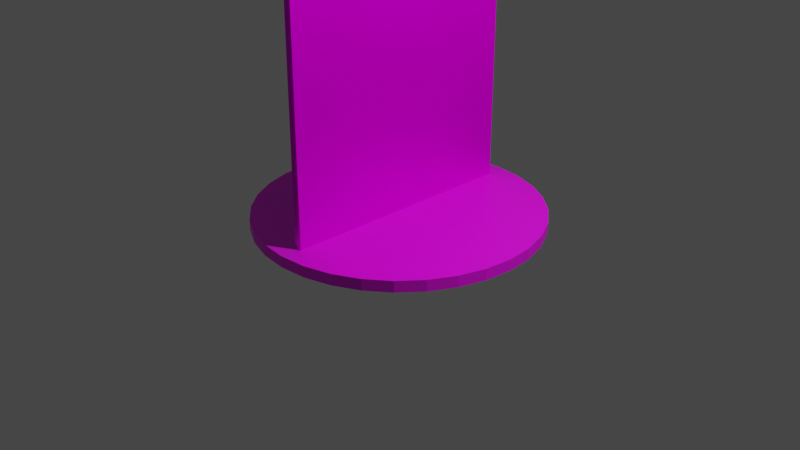 # Source: MageModel.blend  (saved by Blender 2.90.8; exported with 4.5.12 LTS)
import bpy
from mathutils import Matrix  # noqa: F401  (used for matrix-valued properties, if any)

bpy.ops.wm.read_factory_settings(use_empty=True)
scene = bpy.context.scene
scene.name = 'Scene'

# ---- collections
col_collection = bpy.data.collections.new('Collection'); scene.collection.children.link(col_collection)

# ---- images (referenced by path relative to the original .blend; pixels are not part of the script)
import os
ASSET_DIR = os.environ.get("B2B_ASSET_DIR", "")  # directory of the original .blend (textures are referenced by path, not embedded)
HERE = os.path.dirname(os.path.abspath(__file__))  # packed textures are extracted next to this script under _unpacked/

def load_image(name, relpath, width, height, colorspace="sRGB"):
    """Load a texture the original file referenced (path relative to the .blend, or extracted next to this script)."""
    p = next((c for c in (os.path.join(HERE, relpath), os.path.join(ASSET_DIR, relpath)) if relpath and os.path.exists(c)), "")
    if p:
        img = bpy.data.images.load(p, check_existing=True)
        img.name = name
    else:  # same state as the original file: an image datablock whose file is absent (Cycles renders it pink)
        img = bpy.data.images.new(name, width, height)
        img.source = "FILE"
        img.filepath = "//" + (relpath or name)
    img.colorspace_settings.name = colorspace
    return img
img_base_texture_png = load_image('base texture.png', 'base texture.png', 1024, 1024, 'sRGB')
img_magebrute_sketch_png = load_image('magebrute_sketch.png', 'magebrute_sketch.png', 1024, 1024, 'sRGB')

# ---- materials (node trees are filled in below, after node groups)
mat_material_001 = bpy.data.materials.new('Material.001')
mat_material_001.use_transparent_shadow = False
mat_material_002 = bpy.data.materials.new('Material.002')
mat_material_002.use_transparent_shadow = False

# ---- material node trees
mat_material_001.use_nodes = True; mat_material_001.node_tree.nodes.clear()
_N = mat_material_001.node_tree.nodes; _L = mat_material_001.node_tree.links
n0 = _N.new('ShaderNodeBsdfPrincipled'); n0.name = 'Principled BSDF'; n0.location = (10, 300)
n0.distribution = 'GGX'
n0.subsurface_method = 'BURLEY'
n0.inputs[3].default_value = 1.45
n0.inputs[27].default_value = (0.0, 0.0, 0.0, 1.0)
n0.inputs[28].default_value = 1.0
n1 = _N.new('ShaderNodeOutputMaterial'); n1.name = 'Material Output'; n1.location = (300, 300)
n2 = _N.new('ShaderNodeTexImage'); n2.name = 'Image Texture'; n2.location = (-280, 280)
n2.image = img_base_texture_png
n2.extension = 'EXTEND'
_L.new(n0.outputs[0], n1.inputs[0])
_L.new(n2.outputs[0], n0.inputs[0])
n1.is_active_output = True
mat_material_002.use_nodes = True; mat_material_002.node_tree.nodes.clear()
_N = mat_material_002.node_tree.nodes; _L = mat_material_002.node_tree.links
n0 = _N.new('ShaderNodeBsdfPrincipled'); n0.name = 'Principled BSDF'; n0.location = (10, 300)
n0.distribution = 'GGX'
n0.subsurface_method = 'BURLEY'
n0.inputs[1].default_value = 0.4113
n0.inputs[3].default_value = 1.45
n0.inputs[13].default_value = 0.0
n0.inputs[27].default_value = (0.0, 0.0, 0.0, 1.0)
n0.inputs[28].default_value = 1.0
n1 = _N.new('ShaderNodeOutputMaterial'); n1.name = 'Material Output'; n1.location = (300, 300)
n2 = _N.new('ShaderNodeTexImage'); n2.name = 'Image Texture'; n2.location = (-280, 280)
n2.image = img_magebrute_sketch_png
_L.new(n0.outputs[0], n1.inputs[0])
_L.new(n2.outputs[0], n0.inputs[0])
n1.is_active_output = True

# ---- world
world_world = bpy.data.worlds.new('World'); scene.world = world_world
world_world.use_nodes = True; world_world.node_tree.nodes.clear()
_N = world_world.node_tree.nodes; _L = world_world.node_tree.links
n0 = _N.new('ShaderNodeOutputWorld'); n0.name = 'World Output'; n0.location = (300, 300)
n1 = _N.new('ShaderNodeBackground'); n1.name = 'Background'; n1.location = (10, 300)
n1.inputs[0].default_value = (0.05088, 0.05088, 0.05088, 1.0)
_L.new(n1.outputs[0], n0.inputs[0])
n0.is_active_output = True
world_world.color = (0.05088, 0.05088, 0.05088)
world_world.use_sun_shadow = False
world_world.sun_shadow_jitter_overblur = 0.0

# ---- cameras
cam_camera = bpy.data.cameras.new('Camera')
cam_camera.clip_end = 100.0
cam_camera.ortho_scale = 7.314

# ---- lights
light_light = bpy.data.lights.new('Light', 'POINT')
light_light.transmission_factor = 0.0
light_light.energy = 1000.0
light_light.shadow_soft_size = 0.1
light_light.shadow_maximum_resolution = 0.006
light_light.use_absolute_resolution = True

# ---- meshes
me_cylinder = bpy.data.meshes.new('Cylinder')
me_cylinder.from_pydata([(0.0, 1.0, -1.0), (0.0, 1.0, 1.0), (0.1951, 0.9808, -1.0), (0.1951, 0.9808, 1.0), (0.3827, 0.9239, -1.0), (0.3827, 0.9239, 1.0), (0.5556, 0.8315, -1.0), (0.5556, 0.8315, 1.0), (0.7071, 0.7071, -1.0), (0.7071, 0.7071, 1.0), (0.8315, 0.5556, -1.0), (0.8315, 0.5556, 1.0), (0.9239, 0.3827, -1.0), (0.9239, 0.3827, 1.0), (0.9808, 0.1951, -1.0), (0.9808, 0.1951, 1.0), (1.0, 7.55e-08, -1.0), (1.0, 7.55e-08, 1.0), (0.9808, -0.1951, -1.0), (0.9808, -0.1951, 1.0), (0.9239, -0.3827, -1.0), (0.9239, -0.3827, 1.0), (0.8315, -0.5556, -1.0), (0.8315, -0.5556, 1.0), (0.7071, -0.7071, -1.0), (0.7071, -0.7071, 1.0), (0.5556, -0.8315, -1.0), (0.5556, -0.8315, 1.0), (0.3827, -0.9239, -1.0), (0.3827, -0.9239, 1.0), (0.1951, -0.9808, -1.0), (0.1951, -0.9808, 1.0), (-3.258e-07, -1.0, -1.0), (-3.258e-07, -1.0, 1.0), (-0.1951, -0.9808, -1.0), (-0.1951, -0.9808, 1.0), (-0.3827, -0.9239, -1.0), (-0.3827, -0.9239, 1.0), (-0.5556, -0.8315, -1.0), (-0.5556, -0.8315, 1.0), (-0.7071, -0.7071, -1.0), (-0.7071, -0.7071, 1.0), (-0.8315, -0.5556, -1.0), (-0.8315, -0.5556, 1.0), (-0.9239, -0.3827, -1.0), (-0.9239, -0.3827, 1.0), (-0.9808, -0.1951, -1.0), (-0.9808, -0.1951, 1.0), (-1.0, 9.656e-07, -1.0), (-1.0, 9.656e-07, 1.0), (-0.9808, 0.1951, -1.0), (-0.9808, 0.1951, 1.0), (-0.9239, 0.3827, -1.0), (-0.9239, 0.3827, 1.0), (-0.8315, 0.5556, -1.0), (-0.8315, 0.5556, 1.0), (-0.7071, 0.7071, -1.0), (-0.7071, 0.7071, 1.0), (-0.5556, 0.8315, -1.0), (-0.5556, 0.8315, 1.0), (-0.3827, 0.9239, -1.0), (-0.3827, 0.9239, 1.0), (-0.1951, 0.9808, -1.0), (-0.1951, 0.9808, 1.0)], [], [(0, 1, 3, 2), (2, 3, 5, 4), (4, 5, 7, 6), (6, 7, 9, 8), (8, 9, 11, 10), (10, 11, 13, 12), (12, 13, 15, 14), (14, 15, 17, 16), (16, 17, 19, 18), (18, 19, 21, 20), (20, 21, 23, 22), (22, 23, 25, 24), (24, 25, 27, 26), (26, 27, 29, 28), (28, 29, 31, 30), (30, 31, 33, 32), (32, 33, 35, 34), (34, 35, 37, 36), (36, 37, 39, 38), (38, 39, 41, 40), (40, 41, 43, 42), (42, 43, 45, 44), (44, 45, 47, 46), (46, 47, 49, 48), (48, 49, 51, 50), (50, 51, 53, 52), (52, 53, 55, 54), (54, 55, 57, 56), (56, 57, 59, 58), (58, 59, 61, 60), (3, 1, 63, 61, 59, 57, 55, 53, 51, 49, 47, 45, 43, 41, 39, 37, 35, 33, 31, 29, 27, 25, 23, 21, 19, 17, 15, 13, 11, 9, 7, 5), (60, 61, 63, 62), (62, 63, 1, 0), (0, 2, 4, 6, 8, 10, 12, 14, 16, 18, 20, 22, 24, 26, 28, 30, 32, 34, 36, 38, 40, 42, 44, 46, 48, 50, 52, 54, 56, 58, 60, 62)])
_uv = me_cylinder.uv_layers.new(name='UVMap')
_uv.uv.foreach_set('vector', [1.0, 0.5, 1.0, 1.0, 0.9688, 1.0, 0.9688, 0.5, 0.9688, 0.5, 0.9688, 1.0, 0.9375, 1.0, 0.9375, 0.5, 0.9375, 0.5, 0.9375, 1.0, 0.9062, 1.0, 0.9062, 0.5, 0.9062, 0.5, 0.9062, 1.0, 0.875, 1.0, 0.875, 0.5, 0.875, 0.5, 0.875, 1.0, 0.8438, 1.0, 0.8438, 0.5, 0.8438, 0.5, 0.8438, 1.0, 0.8125, 1.0, 0.8125, 0.5, 0.8125, 0.5, 0.8125, 1.0, 0.7812, 1.0, 0.7812, 0.5, 0.7812, 0.5, 0.7812, 1.0, 0.75, 1.0, 0.75, 0.5, 0.75, 0.5, 0.75, 1.0, 0.7188, 1.0, 0.7188, 0.5, 0.7188, 0.5, 0.7188, 1.0, 0.6875, 1.0, 0.6875, 0.5, 0.6875, 0.5, 0.6875, 1.0, 0.6562, 1.0, 0.6562, 0.5, 0.6562, 0.5, 0.6562, 1.0, 0.625, 1.0, 0.625, 0.5, 0.625, 0.5, 0.625, 1.0, 0.5938, 1.0, 0.5938, 0.5, 0.5938, 0.5, 0.5938, 1.0, 0.5625, 1.0, 0.5625, 0.5, 0.5625, 0.5, 0.5625, 1.0, 0.5312, 1.0, 0.5312, 0.5, 0.5312, 0.5, 0.5312, 1.0, 0.5, 1.0, 0.5, 0.5, 0.5, 0.5, 0.5, 1.0, 0.4688, 1.0, 0.4688, 0.5, 0.4688, 0.5, 0.4688, 1.0, 0.4375, 1.0, 0.4375, 0.5, 0.4375, 0.5, 0.4375, 1.0, 0.4062, 1.0, 0.4062, 0.5, 0.4062, 0.5, 0.4062, 1.0, 0.375, 1.0, 0.375, 0.5, 0.375, 0.5, 0.375, 1.0, 0.3438, 1.0, 0.3438, 0.5, 0.3438, 0.5, 0.3438, 1.0, 0.3125, 1.0, 0.3125, 0.5, 0.3125, 0.5, 0.3125, 1.0, 0.2812, 1.0, 0.2812, 0.5, 0.2812, 0.5, 0.2812, 1.0, 0.25, 1.0, 0.25, 0.5, 0.25, 0.5, 0.25, 1.0, 0.2188, 1.0, 0.2188, 0.5, 0.2188, 0.5, 0.2188, 1.0, 0.1875, 1.0, 0.1875, 0.5, 0.1875, 0.5, 0.1875, 1.0, 0.1562, 1.0, 0.1562, 0.5, 0.1562, 0.5, 0.1562, 1.0, 0.125, 1.0, 0.125, 0.5, 0.125, 0.5, 0.125, 1.0, 0.09375, 1.0, 0.09375, 0.5, 0.09375, 0.5, 0.09375, 1.0, 0.0625, 1.0, 0.0625, 0.5, 0.2968, 0.4854, 0.25, 0.49, 0.2032, 0.4854, 0.1582, 0.4717, 0.1167, 0.4496, 0.08029, 0.4197, 0.05045, 0.3833, 0.02827, 0.3418, 0.01461, 0.2968, 0.01, 0.25, 0.01461, 0.2032, 0.02827, 0.1582, 0.05045, 0.1167, 0.08029, 0.08029, 0.1167, 0.05045, 0.1582, 0.02827, 0.2032, 0.01461, 0.25, 0.01, 0.2968, 0.01461, 0.3418, 0.02827, 0.3833, 0.05045, 0.4197, 0.08029, 0.4496, 0.1167, 0.4717, 0.1582, 0.4854, 0.2032, 0.49, 0.25, 0.4854, 0.2968, 0.4717, 0.3418, 0.4496, 0.3833, 0.4197, 0.4197, 0.3833, 0.4496, 0.3418, 0.4717, 0.0625, 0.5, 0.0625, 1.0, 0.03125, 1.0, 0.03125, 0.5, 0.03125, 0.5, 0.03125, 1.0, 0.0, 1.0, 0.0, 0.5, 0.75, 0.49, 0.7968, 0.4854, 0.8418, 0.4717, 0.8833, 0.4496, 0.9197, 0.4197, 0.9496, 0.3833, 0.9717, 0.3418, 0.9854, 0.2968, 0.99, 0.25, 0.9854, 0.2032, 0.9717, 0.1582, 0.9496, 0.1167, 0.9197, 0.08029, 0.8833, 0.05045, 0.8418, 0.02827, 0.7968, 0.01461, 0.75, 0.01, 0.7032, 0.01461, 0.6582, 0.02827, 0.6167, 0.05045, 0.5803, 0.08029, 0.5504, 0.1167, 0.5283, 0.1582, 0.5146, 0.2032, 0.51, 0.25, 0.5146, 0.2968, 0.5283, 0.3418, 0.5504, 0.3833, 0.5803, 0.4197, 0.6167, 0.4496, 0.6582, 0.4717, 0.7032, 0.4854])
me_cylinder.materials.append(mat_material_001)
me_cylinder.use_remesh_fix_poles = True
me_cylinder.use_remesh_preserve_attributes = False
me_cylinder.use_mirror_vertex_groups = False
me_cylinder.update()
me_cube_001 = bpy.data.meshes.new('Cube.001')
me_cube_001.from_pydata([(-1.0, -1.0, -1.0), (-1.0, -1.0, 1.0), (-1.0, 1.0, -1.0), (-1.0, 1.0, 1.0), (1.0, -1.0, -1.0), (1.0, -1.0, 1.0), (1.0, 1.0, -1.0), (1.0, 1.0, 1.0)], [], [(0, 1, 3, 2), (2, 3, 7, 6), (6, 7, 5, 4), (4, 5, 1, 0), (2, 6, 4, 0), (7, 3, 1, 5)])
_uv = me_cube_001.uv_layers.new(name='UVMap')
_uv.uv.foreach_set('vector', [0.4428, -0.004961, 0.5671, 0.00124, 0.5208, 0.1892, 0.4279, 0.152, 0.4246, 0.2289, 0.5506, 0.25, 0.5274, 0.09819, 0.4742, 0.1304, 0.971, 0.03765, 0.9736, 0.9984, 0.03893, 1.001, 0.04052, 0.03173, 0.8611, 0.7277, 0.625, 0.75, 0.625, 1.0, 0.881, 0.9727, 0.125, 0.5, 0.375, 0.5, 0.375, 0.75, 0.125, 0.75, 0.8896, 0.7741, 0.875, 0.5, 0.875, 0.75, 0.625, 0.75])
me_cube_001.materials.append(mat_material_002)
me_cube_001.use_remesh_fix_poles = True
me_cube_001.use_remesh_preserve_attributes = False
me_cube_001.use_mirror_vertex_groups = False
me_cube_001.update()

# ---- objects
ob_light = bpy.data.objects.new('Light', light_light)
ob_camera = bpy.data.objects.new('Camera', cam_camera)
ob_cylinder = bpy.data.objects.new('Cylinder', me_cylinder)
ob_cube = bpy.data.objects.new('Cube', me_cube_001)

# ---- transforms, parenting, visibility, modifiers, constraints
ob_light.location = (4.076, 1.005, 5.904)
ob_light.rotation_euler = (0.6503, 0.05522, 1.866)
ob_light.lock_rotations_4d = False
ob_light.empty_display_type = 'ARROWS'
ob_light.color = (0.0, 0.0, 0.0, 0.0)
ob_light.lineart.crease_threshold = 0.0
ob_camera.location = (7.359, -6.926, 4.958)
ob_camera.rotation_euler = (1.109, 0.0, 0.8149)
ob_camera.lock_rotations_4d = False
ob_camera.empty_display_type = 'ARROWS'
ob_camera.color = (0.0, 0.0, 0.0, 0.0)
ob_camera.display_type = 'WIRE'
ob_camera.lineart.crease_threshold = 0.0
ob_cylinder.location = (0.0, 0.0, 0.06)
ob_cylinder.scale = (1.5, 1.5, 0.06)
ob_cylinder.lineart.crease_threshold = 0.0
ob_cube.location = (0.0, 0.0, 1.78)
ob_cube.scale = (0.04, 1.3, 1.733)
ob_cube.lineart.crease_threshold = 0.0

# ---- collection membership
col_collection.objects.link(ob_light)
col_collection.objects.link(ob_camera)
col_collection.objects.link(ob_cylinder)
col_collection.objects.link(ob_cube)

# ---- scene / render settings (as saved in the file)
scene.camera = ob_camera
scene.frame_start = 1; scene.frame_end = 250; scene.frame_set(2)
scene.render.engine = 'BLENDER_EEVEE_NEXT'
scene.cycles.use_denoising = False
scene.cycles.samples = 128
scene.cycles.sampling_pattern = 'TABULATED_SOBOL'
scene.cycles.use_adaptive_sampling = False
scene.cycles.use_light_tree = False
scene.view_settings.view_transform = 'Filmic'
bpy.context.view_layer.update()
